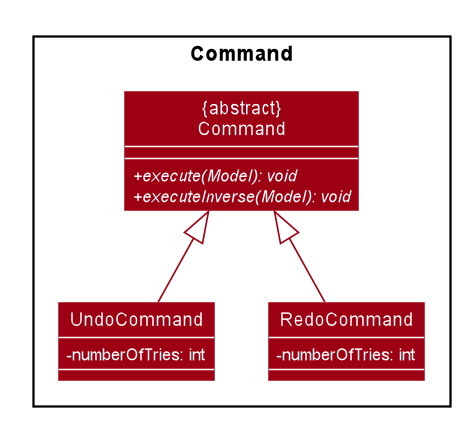

The diagram above was rendered by PlantUML. Its source (embedded in the PNG):
@startuml








skinparam BackgroundColor #FFFFFFF

skinparam Shadowing false

skinparam Class {
    FontColor #FFFFFF
    BorderThickness 1
    BorderColor #FFFFFF
    StereotypeFontColor #FFFFFF
    FontName Arial
    ClassAttributeFontColor #FFFFFFF
}

skinparam Actor {
    BorderColor #000000
    Color #000000
    FontName Arial
}

skinparam Sequence {
    MessageAlign center
    BoxFontSize 15
    BoxPadding 0
    BoxFontColor #FFFFFF
    FontName Arial
}

skinparam Participant {
    FontColor #FFFFFFF
    Padding 20
}

skinparam MinClassWidth 50
skinparam ParticipantPadding 10
skinparam Shadowing false
skinparam DefaultTextAlignment center
skinparam packageStyle Rectangle

hide footbox
hide circle
skinparam arrowThickness 1.1
skinparam arrowColor #9D0012
skinparam classBackgroundColor #9D0012
skinparam classAttributeIconSize 0
skinparam classAttributeFontColor #FFFFFFF

Package Command <<Rectangle>> {
    Class "{abstract}\nCommand" as Command
    Class UndoCommand
    Class RedoCommand
}

UndoCommand -up-|> Command
RedoCommand -up-|> Command

class Command {
    +execute(Model): void {abstract}
    +executeInverse(Model): void {abstract}
}

class RedoCommand {
    -numberOfTries: int
}

class UndoCommand {
    -numberOfTries: int
}

@enduml